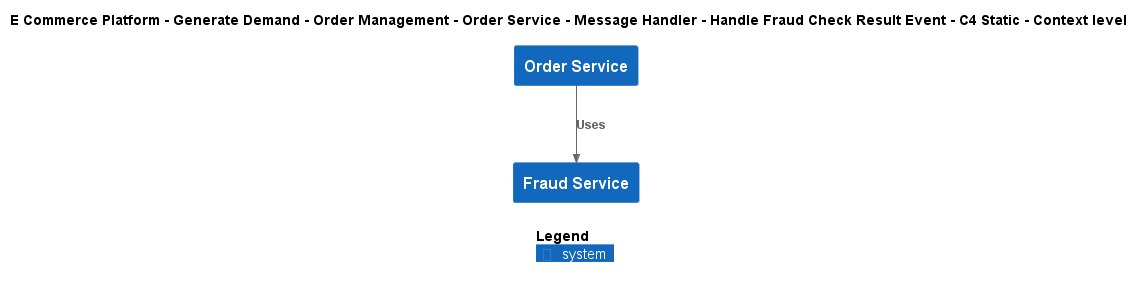

The diagram above was rendered by PlantUML. Its source (embedded in the PNG):
@startuml
!include ..\..\..\..\..\..\..\..\..\.c4s\C4_Context.puml

AddElementTag("c4interflow:lifecycle:new", $bgColor=green, $fontColor=#ffffff, $borderColor=green, $shadowing="False")
AddElementTag("c4interflow:lifecycle:changed", $bgColor=orange, $fontColor=#ffffff, $borderColor=orange, $shadowing="False")
AddElementTag("c4interflow:lifecycle:removed", $bgColor=red, $fontColor=#ffffff, $borderColor=red, $shadowing="False")

AddRelTag("c4interflow:lifecycle:new", $textColor=green, $lineColor=green)
AddRelTag("c4interflow:lifecycle:changed", $textColor=orange, $lineColor=orange)
AddRelTag("c4interflow:lifecycle:removed", $textColor=red, $lineColor=red)

SHOW_PERSON_PORTRAIT()
LAYOUT_TOP_DOWN()

skinparam linetype polyline

title E Commerce Platform - Generate Demand - Order Management - Order Service - Message Handler - Handle Fraud Check Result Event - C4 Static - Context level

System(ECommercePlatform.GenerateDemand.OrderManagement.SoftwareSystems.OrderService, "Order Service", "")
System(ECommercePlatform.Deliver.FraudManagement.SoftwareSystems.FraudService, "Fraud Service", "")

Rel(ECommercePlatform.GenerateDemand.OrderManagement.SoftwareSystems.OrderService, ECommercePlatform.Deliver.FraudManagement.SoftwareSystems.FraudService, "Uses")


SHOW_LEGEND()
@enduml